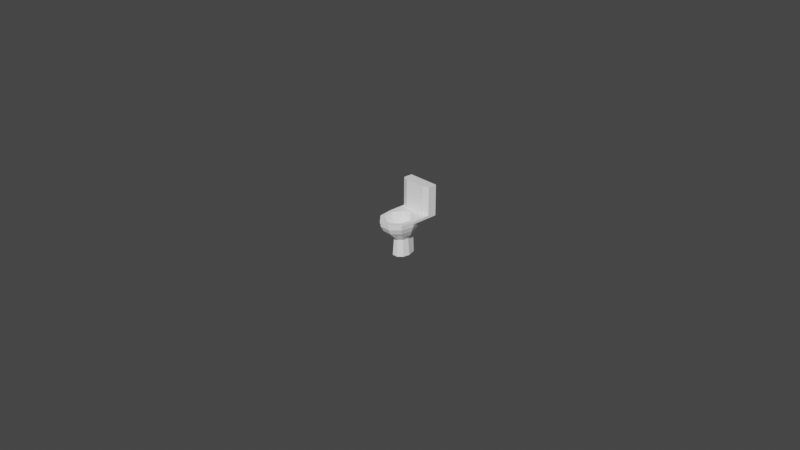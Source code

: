 # Source: Toilet.blend  (saved by Blender 3.5.10; exported with 4.5.12 LTS)
import bpy
from mathutils import Matrix  # noqa: F401  (used for matrix-valued properties, if any)

bpy.ops.wm.read_factory_settings(use_empty=True)
scene = bpy.context.scene
scene.name = 'Scene'

# ---- collections
col_collection = bpy.data.collections.new('Collection'); scene.collection.children.link(col_collection)

# ---- materials (node trees are filled in below, after node groups)
mat_toiletbody = bpy.data.materials.new('ToiletBody')
mat_toiletbody.use_transparent_shadow = False

# ---- material node trees
mat_toiletbody.use_nodes = True; mat_toiletbody.node_tree.nodes.clear()
_N = mat_toiletbody.node_tree.nodes; _L = mat_toiletbody.node_tree.links
n0 = _N.new('ShaderNodeBsdfPrincipled'); n0.name = 'Principled BSDF'; n0.location = (10, 300)
n0.distribution = 'GGX'
n0.subsurface_method = 'RANDOM_WALK_SKIN'
n0.inputs[0].default_value = (1.0, 1.0, 1.0, 1.0)
n0.inputs[2].default_value = 0.0
n0.inputs[3].default_value = 1.45
n0.inputs[27].default_value = (0.0, 0.0, 0.0, 1.0)
n0.inputs[28].default_value = 1.0
n1 = _N.new('ShaderNodeOutputMaterial'); n1.name = 'Material Output'; n1.location = (300, 300)
_L.new(n0.outputs[0], n1.inputs[0])
n1.is_active_output = True

# ---- world
world_world = bpy.data.worlds.new('World'); scene.world = world_world
world_world.use_nodes = True; world_world.node_tree.nodes.clear()
_N = world_world.node_tree.nodes; _L = world_world.node_tree.links
n0 = _N.new('ShaderNodeOutputWorld'); n0.name = 'World Output'; n0.location = (300, 300)
n1 = _N.new('ShaderNodeBackground'); n1.name = 'Background'; n1.location = (10, 300)
n1.inputs[0].default_value = (0.05088, 0.05088, 0.05088, 1.0)
_L.new(n1.outputs[0], n0.inputs[0])
n0.is_active_output = True
world_world.color = (0.05088, 0.05088, 0.05088)
world_world.use_sun_shadow = False
world_world.sun_shadow_jitter_overblur = 0.0

# ---- cameras
cam_camera = bpy.data.cameras.new('Camera')
cam_camera.clip_end = 100.0
cam_camera.ortho_scale = 7.314

# ---- meshes
me_cylinder = bpy.data.meshes.new('Cylinder')
me_cylinder.from_pydata([(0.002059, 0.1771, -0.9795), (0.001051, 0.1596, 0.06889), (0.05987, 0.1519, -0.9795), (0.08785, 0.1218, 0.06889), (0.09064, 0.05979, -0.9795), (0.134, 0.02591, 0.06889), (0.07995, -0.01282, -0.9795), (0.118, -0.0831, 0.06889), (0.03282, -0.06021, -0.9795), (0.04723, -0.1542, 0.06889), (-0.0287, -0.06021, -0.9795), (-0.04513, -0.1542, 0.06889), (-0.07583, -0.01282, -0.9795), (-0.1159, -0.0831, 0.06889), (-0.08652, 0.05979, -0.9795), (-0.1319, 0.02591, 0.06889), (-0.05576, 0.1519, -0.9795), (-0.08575, 0.1218, 0.06889), (4.366e-05, 0.1741, -0.5158), (0.04913, 0.1527, -0.5158), (0.07524, 0.05696, -0.5158), (0.06617, -0.004677, -0.5158), (0.02616, -0.04491, -0.5158), (-0.02607, -0.04491, -0.5158), (-0.06608, -0.004677, -0.5158), (-0.07515, 0.05696, -0.5158), (-0.04904, 0.1394, -0.5158), (0.0002956, 0.2117, -0.3696), (0.0005474, 0.2566, -0.2234), (0.0007993, 0.3196, -0.07728), (0.1126, 0.2708, -0.07728), (0.09855, 0.2138, -0.2234), (0.07874, 0.1775, -0.3696), (0.1721, 0.03401, -0.07728), (0.1507, 0.035, -0.2234), (0.1205, 0.04929, -0.3696), (0.1515, -0.1064, -0.07728), (0.1326, -0.08806, -0.2234), (0.106, -0.04921, -0.3696), (0.0603, -0.1981, -0.07728), (0.05269, -0.1683, -0.2234), (0.04203, -0.1135, -0.3696), (-0.0587, -0.1981, -0.07728), (-0.0516, -0.1683, -0.2234), (-0.04144, -0.1134, -0.3696), (-0.1499, -0.1064, -0.07728), (-0.1315, -0.08789, -0.2234), (-0.1054, -0.04909, -0.3696), (-0.1705, 0.03401, -0.07728), (-0.1496, 0.0352, -0.2234), (-0.1199, 0.04943, -0.3696), (-0.111, 0.2708, -0.07728), (-0.09746, 0.2139, -0.2234), (-0.07815, 0.1776, -0.3696), (0.1139, 0.1589, 0.06889), (0.001051, 0.2081, 0.06889), (0.1739, 0.03433, 0.06889), (0.1531, -0.1074, 0.06889), (0.06109, -0.1998, 0.06889), (-0.05898, -0.1998, 0.06889), (-0.151, -0.1074, 0.06889), (-0.1718, 0.03433, 0.06889), (-0.1118, 0.1589, 0.06889), (0.06656, 0.1127, -0.2812), (0.001051, 0.1407, -0.2816), (0.1039, 0.03911, -0.2766), (0.0961, -0.05363, -0.2659), (0.0401, -0.1213, -0.2565), (-0.03799, -0.1213, -0.2565), (-0.09399, -0.05363, -0.2659), (-0.1018, 0.03911, -0.2766), (-0.06445, 0.1127, -0.2812), (0.01658, 0.07439, -0.6249), (0.001051, 0.08135, -0.6244), (0.02532, 0.05724, -0.6286), (0.02265, 0.03669, -0.6306), (0.009934, 0.02119, -0.6378), (-0.007832, 0.02119, -0.6378), (-0.02055, 0.03669, -0.6306), (-0.02322, 0.05724, -0.6286), (-0.01448, 0.07439, -0.6249), (0.0009253, 0.3205, -0.004193), (0.1133, 0.2715, -0.004193), (0.173, 0.03417, -0.004193), (0.1523, -0.1069, -0.004193), (0.06069, -0.199, -0.004193), (-0.05884, -0.199, -0.004193), (-0.1504, -0.1069, -0.004193), (-0.1712, 0.03417, -0.004193), (-0.1114, 0.2715, -0.004193), (0.118, 0.1632, 0.06882), (0.001054, 0.214, 0.06882), (0.0009227, 0.3264, -0.004269), (0.1797, 0.03522, 0.06882), (0.1583, -0.11, 0.06882), (0.06335, -0.2053, 0.06881), (-0.06124, -0.2053, 0.06882), (-0.1562, -0.11, 0.06884), (-0.1776, 0.03522, 0.06884), (-0.1159, 0.1632, 0.06883), (0.1173, 0.2758, -0.00427), (0.1788, 0.03506, -0.004266), (0.1575, -0.1095, -0.004268), (0.06295, -0.2044, -0.004271), (-0.06111, -0.2044, -0.004263), (-0.1557, -0.1095, -0.00425), (-0.177, 0.03506, -0.004246), (-0.1155, 0.2758, -0.004256), (0.01651, -0.004231, -0.429), (-0.01441, -0.004231, -0.429), (0.03011, 0.08817, -0.429), (0.04557, 0.05608, -0.429), (-0.02801, 0.08817, -0.429), (0.001051, 0.1008, -0.429), (-0.0381, 0.01959, -0.429), (0.0402, 0.01959, -0.429), (-0.04347, 0.05608, -0.429), (0.118, 0.3401, 0.0671), (0.001054, 0.3401, 0.06707), (0.0009226, 0.3399, -0.005947), (-0.1159, 0.3401, 0.06711), (0.1173, 0.3399, -0.00595), (-0.1155, 0.3399, -0.005936), (0.1797, 0.3401, 0.06714), (-0.1776, 0.3401, 0.06716), (0.1788, 0.3399, -0.005949), (-0.177, 0.3399, -0.005929), (0.0009226, 0.3302, -0.005019), (0.001054, 0.2175, 0.06804), (0.1173, 0.3306, -0.005021), (-0.1155, 0.3306, -0.005007), (0.118, 0.2177, 0.06805), (0.1797, 0.2396, 0.06807), (0.1788, 0.2394, -0.005018), (-0.1776, 0.2396, 0.06809), (-0.177, 0.2394, -0.004998), (-0.1159, 0.2177, 0.06806), (0.118, 0.3414, 0.8511), (0.001061, 0.3414, 0.851), (-0.1159, 0.3414, 0.8511), (0.001061, 0.2188, 0.852), (0.1797, 0.2409, 0.852), (0.1797, 0.3414, 0.8511), (-0.1776, 0.2409, 0.852), (-0.1776, 0.3414, 0.8511), (-0.1159, 0.2191, 0.852), (0.118, 0.2191, 0.852)], [], [(56, 57, 94, 93), (89, 88, 106, 107), (82, 81, 92, 100), (58, 59, 96, 95), (81, 89, 107, 92), (83, 82, 100, 101), (60, 61, 98, 97), (13, 11, 68, 69), (84, 83, 101, 102), (54, 56, 93, 90), (0, 2, 4, 6, 8, 10, 12, 14, 16), (16, 26, 18, 0), (14, 25, 26, 16), (12, 24, 25, 14), (10, 23, 24, 12), (8, 22, 23, 10), (6, 21, 22, 8), (4, 20, 21, 6), (2, 19, 20, 4), (0, 18, 19, 2), (26, 53, 27, 18), (53, 52, 28, 27), (52, 51, 29, 28), (25, 50, 53, 26), (50, 49, 52, 53), (49, 48, 51, 52), (24, 47, 50, 25), (47, 46, 49, 50), (46, 45, 48, 49), (23, 44, 47, 24), (44, 43, 46, 47), (43, 42, 45, 46), (22, 41, 44, 23), (41, 40, 43, 44), (40, 39, 42, 43), (21, 38, 41, 22), (38, 37, 40, 41), (37, 36, 39, 40), (20, 35, 38, 21), (35, 34, 37, 38), (34, 33, 36, 37), (19, 32, 35, 20), (32, 31, 34, 35), (31, 30, 33, 34), (18, 27, 32, 19), (27, 28, 31, 32), (28, 29, 30, 31), (1, 3, 54, 55), (3, 5, 56, 54), (5, 7, 57, 56), (7, 9, 58, 57), (9, 11, 59, 58), (11, 13, 60, 59), (13, 15, 61, 60), (15, 17, 62, 61), (17, 1, 55, 62), (109, 108, 76, 77), (7, 5, 65, 66), (15, 13, 69, 70), (9, 7, 66, 67), (3, 1, 64, 63), (17, 15, 70, 71), (11, 9, 67, 68), (5, 3, 63, 65), (1, 17, 71, 64), (72, 73, 80, 79, 78, 77, 76, 75, 74), (111, 110, 72, 74), (113, 112, 80, 73), (114, 109, 77, 78), (115, 111, 74, 75), (116, 114, 78, 79), (108, 115, 75, 76), (110, 113, 73, 72), (112, 116, 79, 80), (51, 89, 81, 29), (48, 88, 89, 51), (45, 87, 88, 48), (42, 86, 87, 45), (39, 85, 86, 42), (36, 84, 85, 39), (33, 83, 84, 36), (30, 82, 83, 33), (29, 81, 82, 30), (132, 133, 125, 123), (101, 93, 94, 102), (102, 94, 95, 103), (103, 95, 96, 104), (104, 96, 97, 105), (105, 97, 98, 106), (124, 134, 143, 144), (61, 62, 99, 98), (55, 54, 90, 91), (88, 87, 105, 106), (87, 86, 104, 105), (59, 60, 97, 96), (86, 85, 103, 104), (57, 58, 95, 94), (62, 55, 91, 99), (85, 84, 102, 103), (71, 70, 116, 112), (63, 64, 113, 110), (67, 66, 115, 108), (70, 69, 114, 116), (66, 65, 111, 115), (69, 68, 109, 114), (64, 71, 112, 113), (65, 63, 110, 111), (68, 67, 108, 109), (119, 118, 117, 121), (122, 120, 118, 119), (117, 118, 138, 137), (120, 124, 144, 139), (130, 122, 119, 127), (121, 117, 123, 125), (126, 124, 120, 122), (135, 134, 124, 126), (133, 129, 121, 125), (130, 135, 126, 122), (136, 128, 140, 145), (127, 119, 121, 129), (92, 127, 129, 100), (98, 99, 136, 134), (107, 106, 135, 130), (101, 100, 129, 133), (106, 98, 134, 135), (107, 130, 127, 92), (90, 131, 128, 91), (91, 128, 136, 99), (90, 93, 132, 131), (93, 101, 133, 132), (146, 141, 142, 137), (140, 138, 139, 145), (146, 137, 138, 140), (143, 145, 139, 144), (134, 136, 145, 143), (131, 132, 141, 146), (132, 123, 142, 141), (123, 117, 137, 142), (128, 131, 146, 140), (118, 120, 139, 138)])
_uv = me_cylinder.uv_layers.new(name='UVMap')
_uv.uv.foreach_set('vector', [0.4864, 0.2917, 0.4578, 0.13, 0.4578, 0.13, 0.4864, 0.2917, 0.1111, 0.9678, 0.2222, 0.9678, 0.2222, 0.9678, 0.1111, 0.9678, 0.8889, 0.9678, 1.0, 0.9678, 1.0, 0.9678, 0.8889, 0.9678, 0.3321, 0.02447, 0.1679, 0.02447, 0.1679, 0.02447, 0.3321, 0.02447, 4.47e-08, 0.9678, 0.1111, 0.9678, 0.1111, 0.9678, 4.47e-08, 0.9678, 0.7778, 0.9678, 0.8889, 0.9678, 0.8889, 0.9678, 0.7778, 0.9678, 0.04215, 0.13, 0.01365, 0.2917, 0.01365, 0.2917, 0.04215, 0.13, 0.09011, 0.1577, 0.1869, 0.07651, 0.1869, 0.07651, 0.09011, 0.1577, 0.6667, 0.9678, 0.7778, 0.9678, 0.7778, 0.9678, 0.6667, 0.9678, 0.4043, 0.4339, 0.4864, 0.2917, 0.4864, 0.2917, 0.4043, 0.4339, 0.75, 0.49, 0.9043, 0.4339, 0.9864, 0.2917, 0.9578, 0.13, 0.8321, 0.02447, 0.6679, 0.02447, 0.5422, 0.13, 0.5136, 0.2917, 0.5957, 0.4339, 0.1111, 0.5, 0.1111, 0.7422, 4.47e-08, 0.7422, 4.47e-08, 0.5, 0.2222, 0.5, 0.2222, 0.7422, 0.1111, 0.7422, 0.1111, 0.5, 0.3333, 0.5, 0.3333, 0.7422, 0.2222, 0.7422, 0.2222, 0.5, 0.4444, 0.5, 0.4444, 0.7422, 0.3333, 0.7422, 0.3333, 0.5, 0.5556, 0.5, 0.5556, 0.7422, 0.4444, 0.7422, 0.4444, 0.5, 0.6667, 0.5, 0.6667, 0.7422, 0.5556, 0.7422, 0.5556, 0.5, 0.7778, 0.5, 0.7778, 0.7422, 0.6667, 0.7422, 0.6667, 0.5, 0.8889, 0.5, 0.8889, 0.7422, 0.7778, 0.7422, 0.7778, 0.5, 1.0, 0.5, 1.0, 0.7422, 0.8889, 0.7422, 0.8889, 0.5, 0.1111, 0.7422, 0.1111, 0.8066, 4.47e-08, 0.8066, 4.47e-08, 0.7422, 0.1111, 0.8066, 0.1111, 0.8711, 4.47e-08, 0.8711, 4.47e-08, 0.8066, 0.1111, 0.8711, 0.1111, 0.9355, 4.47e-08, 0.9355, 4.47e-08, 0.8711, 0.2222, 0.7422, 0.2222, 0.8066, 0.1111, 0.8066, 0.1111, 0.7422, 0.2222, 0.8066, 0.2222, 0.8711, 0.1111, 0.8711, 0.1111, 0.8066, 0.2222, 0.8711, 0.2222, 0.9355, 0.1111, 0.9355, 0.1111, 0.8711, 0.3333, 0.7422, 0.3333, 0.8066, 0.2222, 0.8066, 0.2222, 0.7422, 0.3333, 0.8066, 0.3333, 0.8711, 0.2222, 0.8711, 0.2222, 0.8066, 0.3333, 0.8711, 0.3333, 0.9355, 0.2222, 0.9355, 0.2222, 0.8711, 0.4444, 0.7422, 0.4444, 0.8066, 0.3333, 0.8066, 0.3333, 0.7422, 0.4444, 0.8066, 0.4444, 0.8711, 0.3333, 0.8711, 0.3333, 0.8066, 0.4444, 0.8711, 0.4444, 0.9355, 0.3333, 0.9355, 0.3333, 0.8711, 0.5556, 0.7422, 0.5556, 0.8066, 0.4444, 0.8066, 0.4444, 0.7422, 0.5556, 0.8066, 0.5556, 0.8711, 0.4444, 0.8711, 0.4444, 0.8066, 0.5556, 0.8711, 0.5556, 0.9355, 0.4444, 0.9355, 0.4444, 0.8711, 0.6667, 0.7422, 0.6667, 0.8066, 0.5556, 0.8066, 0.5556, 0.7422, 0.6667, 0.8066, 0.6667, 0.8711, 0.5556, 0.8711, 0.5556, 0.8066, 0.6667, 0.8711, 0.6667, 0.9355, 0.5556, 0.9355, 0.5556, 0.8711, 0.7778, 0.7422, 0.7778, 0.8066, 0.6667, 0.8066, 0.6667, 0.7422, 0.7778, 0.8066, 0.7778, 0.8711, 0.6667, 0.8711, 0.6667, 0.8066, 0.7778, 0.8711, 0.7778, 0.9355, 0.6667, 0.9355, 0.6667, 0.8711, 0.8889, 0.7422, 0.8889, 0.8066, 0.7778, 0.8066, 0.7778, 0.7422, 0.8889, 0.8066, 0.8889, 0.8711, 0.7778, 0.8711, 0.7778, 0.8066, 0.8889, 0.8711, 0.8889, 0.9355, 0.7778, 0.9355, 0.7778, 0.8711, 1.0, 0.7422, 1.0, 0.8066, 0.8889, 0.8066, 0.8889, 0.7422, 1.0, 0.8066, 1.0, 0.8711, 0.8889, 0.8711, 0.8889, 0.8066, 1.0, 0.8711, 1.0, 0.9355, 0.8889, 0.9355, 0.8889, 0.8711, 0.25, 0.4346, 0.3687, 0.3914, 0.4043, 0.4339, 0.25, 0.49, 0.3687, 0.3914, 0.4318, 0.2821, 0.4864, 0.2917, 0.4043, 0.4339, 0.4318, 0.2821, 0.4099, 0.1577, 0.4578, 0.13, 0.4864, 0.2917, 0.4099, 0.1577, 0.3131, 0.07651, 0.3321, 0.02447, 0.4578, 0.13, 0.3131, 0.07651, 0.1869, 0.07651, 0.1679, 0.02447, 0.3321, 0.02447, 0.1869, 0.07651, 0.09011, 0.1577, 0.04215, 0.13, 0.1679, 0.02447, 0.09011, 0.1577, 0.06818, 0.2821, 0.01365, 0.2917, 0.04215, 0.13, 0.06818, 0.2821, 0.1313, 0.3914, 0.09573, 0.4339, 0.01365, 0.2917, 0.1313, 0.3914, 0.25, 0.4346, 0.25, 0.49, 0.09573, 0.4339, 0.1869, 0.07651, 0.3131, 0.07651, 0.3131, 0.07651, 0.1869, 0.07651, 0.4099, 0.1577, 0.4318, 0.2821, 0.4318, 0.2821, 0.4099, 0.1577, 0.06818, 0.2821, 0.09011, 0.1577, 0.09011, 0.1577, 0.06818, 0.2821, 0.3131, 0.07651, 0.4099, 0.1577, 0.4099, 0.1577, 0.3131, 0.07651, 0.3687, 0.3914, 0.25, 0.4346, 0.25, 0.4346, 0.3687, 0.3914, 0.1313, 0.3914, 0.06818, 0.2821, 0.06818, 0.2821, 0.1313, 0.3914, 0.1869, 0.07651, 0.3131, 0.07651, 0.3131, 0.07651, 0.1869, 0.07651, 0.4318, 0.2821, 0.3687, 0.3914, 0.3687, 0.3914, 0.4318, 0.2821, 0.25, 0.4346, 0.1313, 0.3914, 0.1313, 0.3914, 0.25, 0.4346, 0.3687, 0.3914, 0.25, 0.4346, 0.1313, 0.3914, 0.06818, 0.2821, 0.09011, 0.1577, 0.1869, 0.07651, 0.3131, 0.07651, 0.4099, 0.1577, 0.4318, 0.2821, 0.4318, 0.2821, 0.3687, 0.3914, 0.3687, 0.3914, 0.4318, 0.2821, 0.25, 0.4346, 0.1313, 0.3914, 0.1313, 0.3914, 0.25, 0.4346, 0.09011, 0.1577, 0.1869, 0.07651, 0.1869, 0.07651, 0.09011, 0.1577, 0.4099, 0.1577, 0.4318, 0.2821, 0.4318, 0.2821, 0.4099, 0.1577, 0.06818, 0.2821, 0.09011, 0.1577, 0.09011, 0.1577, 0.06818, 0.2821, 0.3131, 0.07651, 0.4099, 0.1577, 0.4099, 0.1577, 0.3131, 0.07651, 0.3687, 0.3914, 0.25, 0.4346, 0.25, 0.4346, 0.3687, 0.3914, 0.1313, 0.3914, 0.06818, 0.2821, 0.06818, 0.2821, 0.1313, 0.3914, 0.1111, 0.9355, 0.1111, 0.9678, 4.47e-08, 0.9678, 4.47e-08, 0.9355, 0.2222, 0.9355, 0.2222, 0.9678, 0.1111, 0.9678, 0.1111, 0.9355, 0.3333, 0.9355, 0.3333, 0.9678, 0.2222, 0.9678, 0.2222, 0.9355, 0.4444, 0.9355, 0.4444, 0.9678, 0.3333, 0.9678, 0.3333, 0.9355, 0.5556, 0.9355, 0.5556, 0.9678, 0.4444, 0.9678, 0.4444, 0.9355, 0.6667, 0.9355, 0.6667, 0.9678, 0.5556, 0.9678, 0.5556, 0.9355, 0.7778, 0.9355, 0.7778, 0.9678, 0.6667, 0.9678, 0.6667, 0.9355, 0.8889, 0.9355, 0.8889, 0.9678, 0.7778, 0.9678, 0.7778, 0.9355, 1.0, 0.9355, 1.0, 0.9678, 0.8889, 0.9678, 0.8889, 0.9355, 0.7778, 1.0, 0.7778, 0.9678, 0.7778, 0.9678, 0.7778, 1.0, 0.7778, 0.9678, 0.7778, 1.0, 0.6667, 1.0, 0.6667, 0.9678, 0.6667, 0.9678, 0.6667, 1.0, 0.5556, 1.0, 0.5556, 0.9678, 0.5556, 0.9678, 0.5556, 1.0, 0.4444, 1.0, 0.4444, 0.9678, 0.4444, 0.9678, 0.4444, 1.0, 0.3333, 1.0, 0.3333, 0.9678, 0.3333, 0.9678, 0.3333, 1.0, 0.2222, 1.0, 0.2222, 0.9678, 0.2222, 1.0, 0.2222, 1.0, 0.2222, 1.0, 0.2222, 1.0, 0.01365, 0.2917, 0.09573, 0.4339, 0.09573, 0.4339, 0.01365, 0.2917, 0.25, 0.49, 0.4043, 0.4339, 0.4043, 0.4339, 0.25, 0.49, 0.2222, 0.9678, 0.3333, 0.9678, 0.3333, 0.9678, 0.2222, 0.9678, 0.3333, 0.9678, 0.4444, 0.9678, 0.4444, 0.9678, 0.3333, 0.9678, 0.1679, 0.02447, 0.04215, 0.13, 0.04215, 0.13, 0.1679, 0.02447, 0.4444, 0.9678, 0.5556, 0.9678, 0.5556, 0.9678, 0.4444, 0.9678, 0.4578, 0.13, 0.3321, 0.02447, 0.3321, 0.02447, 0.4578, 0.13, 0.09573, 0.4339, 0.25, 0.49, 0.25, 0.49, 0.09573, 0.4339, 0.5556, 0.9678, 0.6667, 0.9678, 0.6667, 0.9678, 0.5556, 0.9678, 0.1313, 0.3914, 0.06818, 0.2821, 0.06818, 0.2821, 0.1313, 0.3914, 0.3687, 0.3914, 0.25, 0.4346, 0.25, 0.4346, 0.3687, 0.3914, 0.3131, 0.07651, 0.4099, 0.1577, 0.4099, 0.1577, 0.3131, 0.07651, 0.06818, 0.2821, 0.09011, 0.1577, 0.09011, 0.1577, 0.06818, 0.2821, 0.4099, 0.1577, 0.4318, 0.2821, 0.4318, 0.2821, 0.4099, 0.1577, 0.09011, 0.1577, 0.1869, 0.07651, 0.1869, 0.07651, 0.09011, 0.1577, 0.25, 0.4346, 0.1313, 0.3914, 0.1313, 0.3914, 0.25, 0.4346, 0.4318, 0.2821, 0.3687, 0.3914, 0.3687, 0.3914, 0.4318, 0.2821, 0.1869, 0.07651, 0.3131, 0.07651, 0.3131, 0.07651, 0.1869, 0.07651, 1.0, 0.9678, 1.0, 1.0, 0.8889, 1.0, 0.8889, 0.9678, 0.1111, 0.9678, 0.1111, 1.0, 4.47e-08, 1.0, 4.47e-08, 0.9678, 0.8889, 1.0, 1.0, 1.0, 1.0, 1.0, 0.8889, 1.0, 0.1111, 1.0, 0.2222, 1.0, 0.2222, 1.0, 0.1111, 1.0, 0.0, 0.0, 0.0, 0.0, 0.0, 0.0, 0.0, 0.0, 0.8889, 0.9678, 0.8889, 1.0, 0.7778, 1.0, 0.7778, 0.9678, 0.2222, 0.9678, 0.2222, 1.0, 0.1111, 1.0, 0.1111, 0.9678, 0.2222, 0.9678, 0.2222, 1.0, 0.2222, 1.0, 0.2222, 0.9678, 0.7778, 0.9678, 0.8889, 0.9678, 0.8889, 0.9678, 0.7778, 0.9678, 0.1111, 0.9678, 0.2222, 0.9678, 0.2222, 0.9678, 0.1111, 0.9678, 0.0, 0.0, 0.0, 0.0, 0.0, 0.0, 0.0, 0.0, 0.0, 0.0, 0.0, 0.0, 0.0, 0.0, 0.0, 0.0, 0.0, 0.0, 0.0, 0.0, 0.0, 0.0, 0.0, 0.0, 0.01365, 0.2917, 0.09573, 0.4339, 0.09573, 0.4339, 0.01365, 0.2917, 0.1111, 0.9678, 0.2222, 0.9678, 0.2222, 0.9678, 0.1111, 0.9678, 0.7778, 0.9678, 0.8889, 0.9678, 0.8889, 0.9678, 0.7778, 0.9678, 0.2222, 0.9678, 0.2222, 1.0, 0.2222, 1.0, 0.2222, 0.9678, 0.0, 0.0, 0.0, 0.0, 0.0, 0.0, 0.0, 0.0, 0.0, 0.0, 0.0, 0.0, 0.0, 0.0, 0.0, 0.0, 0.0, 0.0, 0.0, 0.0, 0.0, 0.0, 0.0, 0.0, 0.4043, 0.4339, 0.4864, 0.2917, 0.4864, 0.2917, 0.4043, 0.4339, 0.7778, 1.0, 0.7778, 0.9678, 0.7778, 0.9678, 0.7778, 1.0, 0.4043, 0.4339, 0.4864, 0.2917, 0.4864, 0.2917, 0.4043, 0.4339, 0.0, 0.0, 0.0, 0.0, 0.0, 0.0, 0.0, 0.0, 0.0, 0.0, 0.0, 0.0, 0.0, 0.0, 0.0, 0.0, 0.01365, 0.2917, 0.09573, 0.4339, 0.09573, 0.4339, 0.01365, 0.2917, 0.01365, 0.2917, 0.09573, 0.4339, 0.09573, 0.4339, 0.01365, 0.2917, 0.4043, 0.4339, 0.4864, 0.2917, 0.4864, 0.2917, 0.4043, 0.4339, 0.7778, 1.0, 0.7778, 1.0, 0.7778, 1.0, 0.7778, 1.0, 0.7778, 1.0, 0.8889, 1.0, 0.8889, 1.0, 0.7778, 1.0, 0.0, 0.0, 0.0, 0.0, 0.0, 0.0, 0.0, 0.0, 4.47e-08, 1.0, 0.1111, 1.0, 0.1111, 1.0, 4.47e-08, 1.0])
me_cylinder.materials.append(mat_toiletbody)
me_cylinder.use_remesh_fix_poles = True
me_cylinder.use_remesh_preserve_attributes = False
me_cylinder.update()

# ---- objects
ob_camera = bpy.data.objects.new('Camera', cam_camera)
ob_empty = bpy.data.objects.new('Empty', None)
ob_cylinder = bpy.data.objects.new('Cylinder', me_cylinder)

# ---- transforms, parenting, visibility, modifiers, constraints
ob_camera.location = (7.359, -6.926, 4.958)
ob_camera.rotation_euler = (1.109, 0.0, 0.8149)
ob_camera.lock_rotations_4d = False
ob_camera.empty_display_type = 'ARROWS'
ob_camera.color = (0.0, 0.0, 0.0, 0.0)
ob_camera.display_type = 'WIRE'
ob_camera.lineart.crease_threshold = 0.0
ob_empty.location = (0.0, 0.0, 0.0)
ob_empty.rotation_euler = (1.571, -0.0, -0.0)
ob_empty.scale = (0.1741, 0.1741, 0.1741)
ob_empty.empty_display_type = 'IMAGE'
ob_empty.empty_display_size = 5.0
ob_cylinder.location = (-0.002638, 1.417e-09, -0.01055)
ob_cylinder.scale = (1.0, 1.0, 0.3996)

# ---- collection membership
col_collection.objects.link(ob_camera)
col_collection.objects.link(ob_empty)
col_collection.objects.link(ob_cylinder)

# ---- scene / render settings (as saved in the file)
scene.camera = ob_camera
scene.frame_start = 1; scene.frame_end = 250; scene.frame_set(1)
scene.render.engine = 'BLENDER_EEVEE_NEXT'
scene.cycles.sampling_pattern = 'TABULATED_SOBOL'
scene.cycles.use_light_tree = False
scene.view_settings.view_transform = 'Filmic'
bpy.context.view_layer.update()

# ---- added for rendering (the .blend has no usable light): sun
light_auto_sun = bpy.data.lights.new('AutoSun', 'SUN')
light_auto_sun.energy = 3.0
light_auto_sun.angle = 0.0523599
ob_auto_sun = bpy.data.objects.new('AutoSun', light_auto_sun)
scene.collection.objects.link(ob_auto_sun)
ob_auto_sun.rotation_euler = (0.872665, 0.174533, 0.523599)
bpy.context.view_layer.update()
